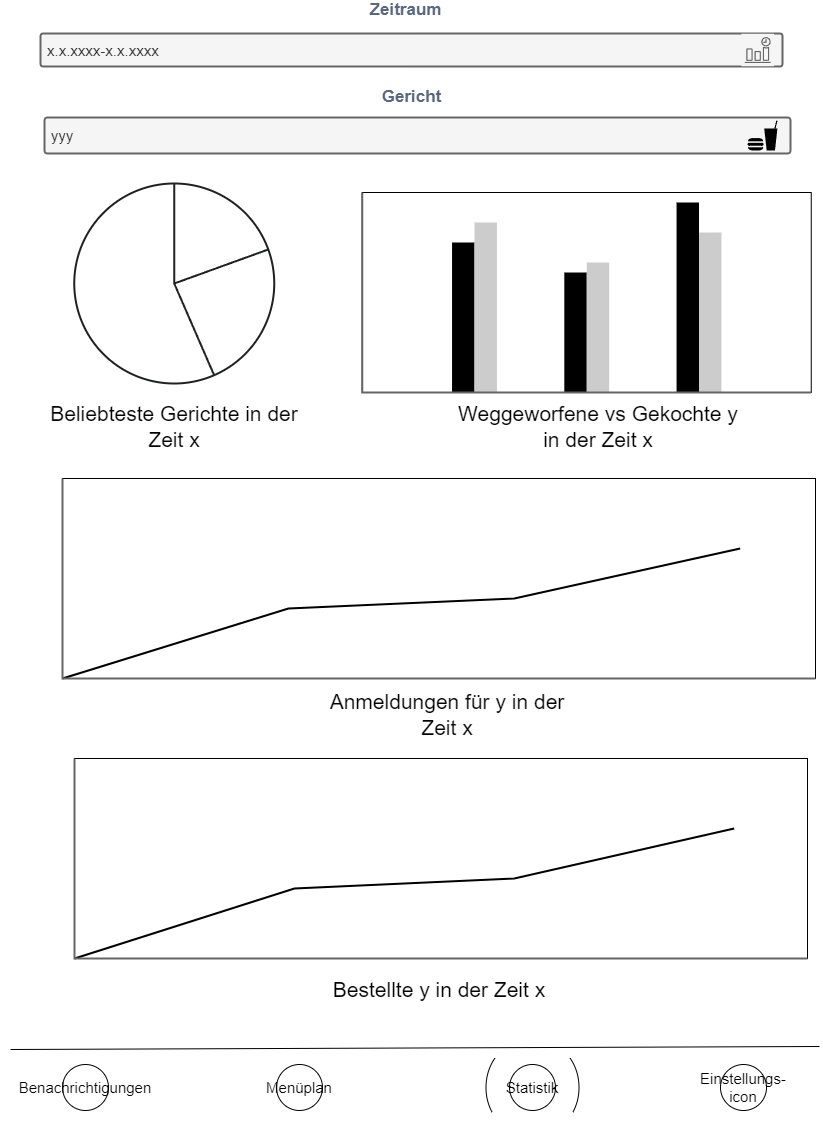

The diagram above was exported from draw.io. Its source (the exported page's mxGraphModel, read from the mxfile embedded in the PNG):
<mxGraphModel dx="1877" dy="629" grid="0" gridSize="10" guides="1" tooltips="1" connect="1" arrows="1" fold="1" page="1" pageScale="1" pageWidth="827" pageHeight="1169" math="0" shadow="0">
  <root>
    <mxCell id="0" />
    <mxCell id="1" parent="0" />
    <mxCell id="ysMR5BwLImvVgIWSxasB-1" value="" style="endArrow=none;html=1;rounded=0;" parent="1" edge="1">
      <mxGeometry width="50" height="50" relative="1" as="geometry">
        <mxPoint x="5" y="1093" as="sourcePoint" />
        <mxPoint x="814" y="1090" as="targetPoint" />
      </mxGeometry>
    </mxCell>
    <mxCell id="ysMR5BwLImvVgIWSxasB-2" value="&lt;font style=&quot;font-size: 15px;&quot;&gt;Einstellungs-icon&lt;/font&gt;" style="ellipse;whiteSpace=wrap;html=1;aspect=fixed;" parent="1" vertex="1">
      <mxGeometry x="715" y="1108" width="46" height="46" as="geometry" />
    </mxCell>
    <mxCell id="ysMR5BwLImvVgIWSxasB-3" value="&lt;font style=&quot;font-size: 15px;&quot;&gt;Menüplan&lt;/font&gt;" style="ellipse;whiteSpace=wrap;html=1;aspect=fixed;" parent="1" vertex="1">
      <mxGeometry x="271" y="1108" width="46" height="46" as="geometry" />
    </mxCell>
    <mxCell id="ysMR5BwLImvVgIWSxasB-4" value="&lt;font style=&quot;font-size: 15px;&quot;&gt;Benachrichtigungen&lt;/font&gt;" style="ellipse;whiteSpace=wrap;html=1;aspect=fixed;" parent="1" vertex="1">
      <mxGeometry x="57" y="1108" width="46" height="46" as="geometry" />
    </mxCell>
    <mxCell id="ysMR5BwLImvVgIWSxasB-5" value="&lt;font style=&quot;font-size: 15px;&quot;&gt;Statistik&lt;/font&gt;" style="ellipse;whiteSpace=wrap;html=1;aspect=fixed;" parent="1" vertex="1">
      <mxGeometry x="504" y="1108" width="46" height="46" as="geometry" />
    </mxCell>
    <mxCell id="ysMR5BwLImvVgIWSxasB-6" value="" style="verticalLabelPosition=bottom;verticalAlign=top;html=1;shape=mxgraph.basic.arc;startAngle=0.666321338893441;endAngle=0.8503760461433033;fontSize=15;" parent="1" vertex="1">
      <mxGeometry x="480.5" y="1081" width="93" height="100" as="geometry" />
    </mxCell>
    <mxCell id="ysMR5BwLImvVgIWSxasB-7" value="" style="verticalLabelPosition=bottom;verticalAlign=top;html=1;shape=mxgraph.basic.arc;startAngle=0.666321338893441;endAngle=0.8503760461433033;fontSize=15;flipV=0;flipH=1;" parent="1" vertex="1">
      <mxGeometry x="480.5" y="1081" width="93" height="100" as="geometry" />
    </mxCell>
    <mxCell id="ysMR5BwLImvVgIWSxasB-8" value="&lt;font style=&quot;font-size: 17px;&quot;&gt;Zeitraum&lt;/font&gt;" style="fillColor=none;strokeColor=none;html=1;fontSize=11;fontStyle=0;align=center;fontColor=#596780;fontStyle=1;fontSize=11;shadow=0;sketch=0;" parent="1" vertex="1">
      <mxGeometry x="23" y="44" width="754" height="20" as="geometry" />
    </mxCell>
    <mxCell id="ysMR5BwLImvVgIWSxasB-9" value="&lt;font style=&quot;font-size: 15px;&quot;&gt;x.x.xxxx-x.x.xxxx&lt;/font&gt;" style="rounded=1;arcSize=9;align=left;spacingLeft=5;html=1;strokeWidth=2;fontSize=12;shadow=0;sketch=0;fillColor=#f5f5f5;fontColor=#333333;strokeColor=#666666;" parent="1" vertex="1">
      <mxGeometry x="35" y="77" width="742" height="33" as="geometry" />
    </mxCell>
    <mxCell id="ysMR5BwLImvVgIWSxasB-10" value="" style="sketch=0;outlineConnect=0;fontColor=#333333;strokeColor=#666666;fillColor=#f5f5f5;dashed=0;verticalLabelPosition=bottom;verticalAlign=top;align=center;html=1;fontSize=12;fontStyle=0;aspect=fixed;shape=mxgraph.aws4.resourceIcon;resIcon=mxgraph.aws4.event_time_based;shadow=0;" parent="1" vertex="1">
      <mxGeometry x="736" y="77.25" width="32.5" height="32.5" as="geometry" />
    </mxCell>
    <mxCell id="ysMR5BwLImvVgIWSxasB-11" value="&lt;span style=&quot;font-size: 17px;&quot;&gt;Gericht&lt;/span&gt;" style="fillColor=none;strokeColor=none;html=1;fontSize=11;fontStyle=0;align=center;fontColor=#596780;fontStyle=1;fontSize=11;shadow=0;sketch=0;" parent="1" vertex="1">
      <mxGeometry x="-5" y="131" width="822" height="20" as="geometry" />
    </mxCell>
    <mxCell id="ysMR5BwLImvVgIWSxasB-12" value="&lt;font style=&quot;font-size: 15px;&quot;&gt;yyy&lt;/font&gt;" style="rounded=1;arcSize=9;align=left;spacingLeft=5;html=1;strokeWidth=2;fontSize=12;shadow=0;sketch=0;fillColor=#f5f5f5;fontColor=#333333;strokeColor=#666666;" parent="1" vertex="1">
      <mxGeometry x="39" y="161" width="746" height="36" as="geometry" />
    </mxCell>
    <mxCell id="ysMR5BwLImvVgIWSxasB-13" value="" style="shape=mxgraph.signs.food.fast_food;html=1;pointerEvents=1;fillColor=#000000;strokeColor=none;verticalLabelPosition=bottom;verticalAlign=top;align=center;shadow=0;sketch=0;fontSize=15;" parent="1" vertex="1">
      <mxGeometry x="742" y="164" width="30" height="30" as="geometry" />
    </mxCell>
    <mxCell id="ysMR5BwLImvVgIWSxasB-14" value="" style="verticalLabelPosition=bottom;shadow=0;dashed=0;align=center;html=1;verticalAlign=top;strokeWidth=1;shape=mxgraph.mockup.graphics.columnChart;strokeColor2=none;strokeColor3=#666666;fillColor2=#000000;fillColor3=#CCCCCC;strokeColor=default;" parent="1" vertex="1">
      <mxGeometry x="356.75" y="236" width="449" height="200" as="geometry" />
    </mxCell>
    <mxCell id="ysMR5BwLImvVgIWSxasB-15" value="&lt;font style=&quot;font-size: 21px;&quot;&gt;Weggeworfene vs Gekochte y in der Zeit x&lt;/font&gt;" style="text;html=1;strokeColor=none;fillColor=none;align=center;verticalAlign=middle;whiteSpace=wrap;rounded=0;shadow=0;sketch=0;" parent="1" vertex="1">
      <mxGeometry x="450.75" y="444" width="283.75" height="51" as="geometry" />
    </mxCell>
    <mxCell id="ysMR5BwLImvVgIWSxasB-16" value="" style="verticalLabelPosition=bottom;shadow=0;dashed=0;align=center;html=1;verticalAlign=top;strokeWidth=1;shape=mxgraph.mockup.graphics.lineChart;strokeColor2=#666666;strokeColor3=#000000;strokeColor4=#FFFFFF;" parent="1" vertex="1">
      <mxGeometry x="57" y="522" width="753" height="200" as="geometry" />
    </mxCell>
    <mxCell id="ysMR5BwLImvVgIWSxasB-17" value="&lt;font style=&quot;font-size: 21px;&quot;&gt;Anmeldungen für y in der Zeit x&lt;/font&gt;" style="text;html=1;strokeColor=none;fillColor=none;align=center;verticalAlign=middle;whiteSpace=wrap;rounded=0;shadow=0;sketch=0;" parent="1" vertex="1">
      <mxGeometry x="312.25" y="732" width="259.5" height="51" as="geometry" />
    </mxCell>
    <mxCell id="ysMR5BwLImvVgIWSxasB-18" value="" style="verticalLabelPosition=bottom;shadow=0;dashed=0;align=center;html=1;verticalAlign=top;strokeWidth=1;shape=mxgraph.mockup.graphics.lineChart;strokeColor2=#666666;strokeColor3=#000000;strokeColor4=#FFFFFF;" parent="1" vertex="1">
      <mxGeometry x="69" y="802" width="733" height="200" as="geometry" />
    </mxCell>
    <mxCell id="ysMR5BwLImvVgIWSxasB-19" value="&lt;font style=&quot;font-size: 21px;&quot;&gt;Bestellte y in der Zeit x&lt;/font&gt;" style="text;html=1;strokeColor=none;fillColor=none;align=center;verticalAlign=middle;whiteSpace=wrap;rounded=0;shadow=0;sketch=0;" parent="1" vertex="1">
      <mxGeometry x="303.75" y="1007" width="259.5" height="51" as="geometry" />
    </mxCell>
    <mxCell id="ysMR5BwLImvVgIWSxasB-20" value="" style="html=1;verticalLabelPosition=bottom;align=center;labelBackgroundColor=none;verticalAlign=top;strokeWidth=2;strokeColor=#1f2123;shadow=0;dashed=0;shape=mxgraph.ios7.icons.pie_chart;" parent="1" vertex="1">
      <mxGeometry x="68.75" y="227" width="200" height="200" as="geometry" />
    </mxCell>
    <mxCell id="ysMR5BwLImvVgIWSxasB-21" value="&lt;font style=&quot;font-size: 21px;&quot;&gt;Beliebteste Gerichte in der Zeit x&lt;/font&gt;" style="text;html=1;strokeColor=none;fillColor=none;align=center;verticalAlign=middle;whiteSpace=wrap;rounded=0;shadow=0;sketch=0;labelBackgroundColor=none;" parent="1" vertex="1">
      <mxGeometry x="39" y="444" width="259.5" height="51" as="geometry" />
    </mxCell>
  </root>
</mxGraphModel>